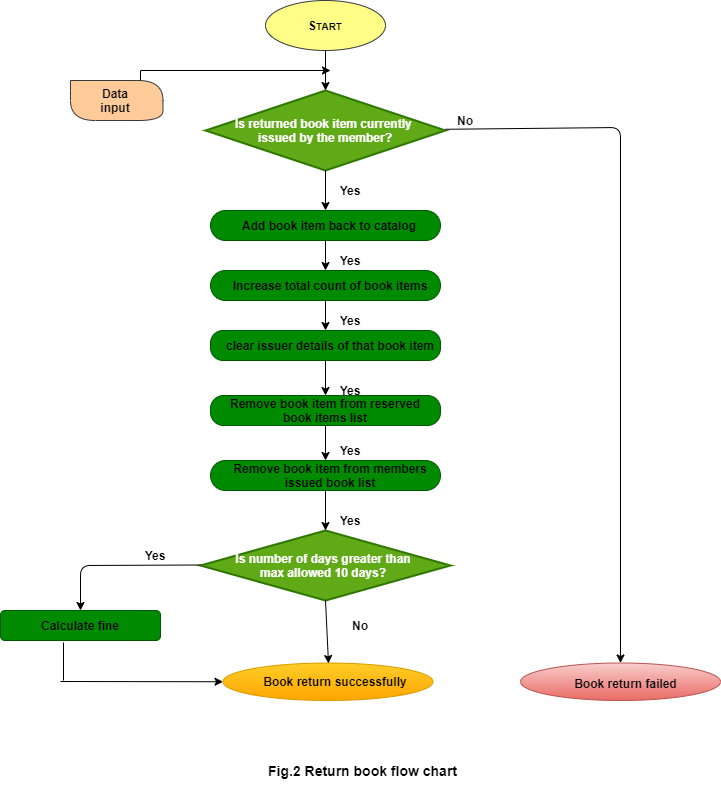

The diagram above was exported from draw.io. Its source (the exported page's mxGraphModel, read from the mxfile embedded in the PNG):
<mxGraphModel dx="808" dy="309" grid="1" gridSize="10" guides="1" tooltips="1" connect="1" arrows="1" fold="1" page="1" pageScale="1" pageWidth="850" pageHeight="1100" math="0" shadow="0">
  <root>
    <mxCell id="ncm_MorCE7OihoWjsUJM-0" />
    <mxCell id="ncm_MorCE7OihoWjsUJM-1" parent="ncm_MorCE7OihoWjsUJM-0" />
    <mxCell id="ncm_MorCE7OihoWjsUJM-3" value="Start" style="text;html=1;strokeColor=none;fillColor=none;align=center;verticalAlign=middle;whiteSpace=wrap;fontStyle=1;rounded=1;" vertex="1" parent="ncm_MorCE7OihoWjsUJM-1">
      <mxGeometry x="300" y="30" width="40" height="20" as="geometry" />
    </mxCell>
    <mxCell id="ncm_MorCE7OihoWjsUJM-6" value="&lt;b&gt;Is returned book item currently &lt;br&gt;issued by the member?&lt;/b&gt;" style="strokeWidth=2;html=1;shape=mxgraph.flowchart.decision;whiteSpace=wrap;fontStyle=0;fontFamily=Helvetica;fillColor=#60a917;strokeColor=#2D7600;rounded=1;fontColor=#ffffff;" vertex="1" parent="ncm_MorCE7OihoWjsUJM-1">
      <mxGeometry x="215" y="100" width="240" height="80" as="geometry" />
    </mxCell>
    <mxCell id="ncm_MorCE7OihoWjsUJM-7" value="S&lt;font size=&quot;1&quot;&gt;TART&lt;/font&gt;" style="ellipse;whiteSpace=wrap;html=1;fontFamily=Helvetica;fontStyle=1;fillColor=#ffff88;strokeColor=#36393d;rounded=1;" vertex="1" parent="ncm_MorCE7OihoWjsUJM-1">
      <mxGeometry x="275" y="10" width="120" height="50" as="geometry" />
    </mxCell>
    <mxCell id="ncm_MorCE7OihoWjsUJM-10" style="edgeStyle=orthogonalEdgeStyle;orthogonalLoop=1;jettySize=auto;html=1;exitX=0.5;exitY=1;exitDx=0;exitDy=0;exitPerimeter=0;fontFamily=Helvetica;" edge="1" parent="ncm_MorCE7OihoWjsUJM-1" source="ncm_MorCE7OihoWjsUJM-6" target="ncm_MorCE7OihoWjsUJM-6">
      <mxGeometry relative="1" as="geometry" />
    </mxCell>
    <mxCell id="X-bZ5EqqSS9_Y9HTZ3HZ-0" style="edgeStyle=orthogonalEdgeStyle;orthogonalLoop=1;jettySize=auto;html=1;exitX=0.5;exitY=1;exitDx=0;exitDy=0;fontFamily=Helvetica;" edge="1" parent="ncm_MorCE7OihoWjsUJM-1">
      <mxGeometry relative="1" as="geometry">
        <mxPoint x="330" y="260" as="targetPoint" />
        <mxPoint x="330" y="260" as="sourcePoint" />
      </mxGeometry>
    </mxCell>
    <mxCell id="ncm_MorCE7OihoWjsUJM-18" value="" style="strokeWidth=2;html=1;shape=mxgraph.flowchart.decision;whiteSpace=wrap;fontStyle=0;fontFamily=Helvetica;fillColor=#60a917;strokeColor=#2D7600;fontColor=#ffffff;rounded=1;" vertex="1" parent="ncm_MorCE7OihoWjsUJM-1">
      <mxGeometry x="210" y="540" width="250" height="70" as="geometry" />
    </mxCell>
    <mxCell id="X-bZ5EqqSS9_Y9HTZ3HZ-2" value="" style="whiteSpace=wrap;html=1;labelBackgroundColor=none;fontFamily=Helvetica;arcSize=50;strokeColor=#005700;fontColor=#ffffff;fillColor=#008a00;rounded=1;" vertex="1" parent="ncm_MorCE7OihoWjsUJM-1">
      <mxGeometry x="220" y="280" width="230" height="30" as="geometry" />
    </mxCell>
    <mxCell id="X-bZ5EqqSS9_Y9HTZ3HZ-3" value="" style="whiteSpace=wrap;html=1;fontFamily=Helvetica;arcSize=42;fillColor=#008a00;strokeColor=#005700;fontColor=#ffffff;rounded=1;" vertex="1" parent="ncm_MorCE7OihoWjsUJM-1">
      <mxGeometry x="220" y="340" width="230" height="30" as="geometry" />
    </mxCell>
    <mxCell id="X-bZ5EqqSS9_Y9HTZ3HZ-4" value="&lt;p&gt;&lt;br&gt;&lt;/p&gt;" style="whiteSpace=wrap;html=1;fontFamily=Helvetica;arcSize=44;strokeColor=#005700;fontColor=#ffffff;rounded=1;fillColor=#008a00;" vertex="1" parent="ncm_MorCE7OihoWjsUJM-1">
      <mxGeometry x="220" y="405" width="230" height="30" as="geometry" />
    </mxCell>
    <mxCell id="X-bZ5EqqSS9_Y9HTZ3HZ-8" value="" style="whiteSpace=wrap;html=1;fontFamily=Helvetica;noLabel=0;arcSize=50;fillColor=#008a00;strokeColor=#005700;fontColor=#ffffff;rounded=1;" vertex="1" parent="ncm_MorCE7OihoWjsUJM-1">
      <mxGeometry x="220" y="220" width="230" height="30" as="geometry" />
    </mxCell>
    <mxCell id="X-bZ5EqqSS9_Y9HTZ3HZ-10" value="Add book item back to catalog" style="text;html=1;align=left;verticalAlign=middle;whiteSpace=wrap;labelBackgroundColor=none;fontFamily=Helvetica;fontStyle=1;rounded=1;" vertex="1" parent="ncm_MorCE7OihoWjsUJM-1">
      <mxGeometry x="250" y="230" width="180" height="10" as="geometry" />
    </mxCell>
    <mxCell id="X-bZ5EqqSS9_Y9HTZ3HZ-12" value="Increase total count of book items" style="text;html=1;align=center;verticalAlign=middle;whiteSpace=wrap;labelBackgroundColor=none;fontFamily=Helvetica;fontStyle=1;rounded=1;" vertex="1" parent="ncm_MorCE7OihoWjsUJM-1">
      <mxGeometry x="230" y="285" width="220" height="20" as="geometry" />
    </mxCell>
    <mxCell id="X-bZ5EqqSS9_Y9HTZ3HZ-14" value="clear issuer details of that book item" style="text;html=1;strokeColor=none;fillColor=none;align=center;verticalAlign=middle;whiteSpace=wrap;labelBackgroundColor=none;fontFamily=Helvetica;fontStyle=1;rounded=1;" vertex="1" parent="ncm_MorCE7OihoWjsUJM-1">
      <mxGeometry x="220" y="350" width="240" height="10" as="geometry" />
    </mxCell>
    <mxCell id="X-bZ5EqqSS9_Y9HTZ3HZ-22" value="" style="whiteSpace=wrap;html=1;labelBackgroundColor=none;fontFamily=Helvetica;arcSize=50;fillColor=#008a00;strokeColor=#005700;fontColor=#ffffff;rounded=1;" vertex="1" parent="ncm_MorCE7OihoWjsUJM-1">
      <mxGeometry x="220" y="470" width="230" height="30" as="geometry" />
    </mxCell>
    <mxCell id="X-bZ5EqqSS9_Y9HTZ3HZ-25" value="Remove book item from members issued book list" style="text;html=1;align=center;verticalAlign=middle;whiteSpace=wrap;labelBackgroundColor=none;fontFamily=Helvetica;fontStyle=1;rounded=1;" vertex="1" parent="ncm_MorCE7OihoWjsUJM-1">
      <mxGeometry x="230" y="480" width="220" height="10" as="geometry" />
    </mxCell>
    <mxCell id="X-bZ5EqqSS9_Y9HTZ3HZ-27" value="&lt;font color=&quot;#000000&quot;&gt;&lt;b&gt;Calculate fine&lt;/b&gt;&lt;/font&gt;" style="whiteSpace=wrap;html=1;labelBackgroundColor=none;fontFamily=Helvetica;arcSize=15;fillColor=#008a00;strokeColor=#005700;fontColor=#ffffff;rounded=1;" vertex="1" parent="ncm_MorCE7OihoWjsUJM-1">
      <mxGeometry x="10" y="620" width="160" height="30" as="geometry" />
    </mxCell>
    <mxCell id="X-bZ5EqqSS9_Y9HTZ3HZ-28" value="Is number of days greater than max allowed 10 days?" style="text;html=1;align=center;verticalAlign=middle;whiteSpace=wrap;labelBackgroundColor=none;fontFamily=Helvetica;fontStyle=1;rounded=1;fontColor=#FFFFFF;" vertex="1" parent="ncm_MorCE7OihoWjsUJM-1">
      <mxGeometry x="232.5" y="555" width="200" height="40" as="geometry" />
    </mxCell>
    <mxCell id="X-bZ5EqqSS9_Y9HTZ3HZ-34" value="Remove book item from reserved book items list" style="text;html=1;strokeColor=none;fillColor=none;align=center;verticalAlign=middle;whiteSpace=wrap;labelBackgroundColor=none;fontFamily=Helvetica;rounded=1;fontStyle=1" vertex="1" parent="ncm_MorCE7OihoWjsUJM-1">
      <mxGeometry x="230" y="410" width="210" height="20" as="geometry" />
    </mxCell>
    <mxCell id="X-bZ5EqqSS9_Y9HTZ3HZ-35" value="" style="ellipse;whiteSpace=wrap;html=1;labelBackgroundColor=none;fontFamily=Helvetica;fillColor=#ffcd28;strokeColor=#d79b00;gradientColor=#ffa500;rounded=1;" vertex="1" parent="ncm_MorCE7OihoWjsUJM-1">
      <mxGeometry x="232.5" y="672.5" width="210" height="37.5" as="geometry" />
    </mxCell>
    <mxCell id="X-bZ5EqqSS9_Y9HTZ3HZ-41" value="&lt;p&gt;Book return failed&lt;/p&gt;" style="text;html=1;strokeColor=none;fillColor=none;align=center;verticalAlign=middle;whiteSpace=wrap;labelBackgroundColor=none;fontFamily=Helvetica;noLabel=1;rounded=1;" vertex="1" parent="ncm_MorCE7OihoWjsUJM-1">
      <mxGeometry x="570" y="681.25" width="90" height="20" as="geometry" />
    </mxCell>
    <mxCell id="X-bZ5EqqSS9_Y9HTZ3HZ-36" value="" style="ellipse;whiteSpace=wrap;html=1;labelBackgroundColor=none;fontFamily=Helvetica;fillColor=#f8cecc;strokeColor=#b85450;gradientColor=#ea6b66;rounded=1;" vertex="1" parent="ncm_MorCE7OihoWjsUJM-1">
      <mxGeometry x="530" y="672.5" width="200" height="37.5" as="geometry" />
    </mxCell>
    <mxCell id="X-bZ5EqqSS9_Y9HTZ3HZ-42" value="Book return failed" style="text;html=1;strokeColor=none;fillColor=none;align=center;verticalAlign=middle;whiteSpace=wrap;labelBackgroundColor=none;fontFamily=Helvetica;fontStyle=1;rounded=1;" vertex="1" parent="ncm_MorCE7OihoWjsUJM-1">
      <mxGeometry x="577.5" y="685" width="115" height="16.25" as="geometry" />
    </mxCell>
    <mxCell id="X-bZ5EqqSS9_Y9HTZ3HZ-43" value="Book return successfully" style="text;html=1;align=center;verticalAlign=middle;whiteSpace=wrap;labelBackgroundColor=none;fontFamily=Helvetica;fontStyle=1;rounded=1;" vertex="1" parent="ncm_MorCE7OihoWjsUJM-1">
      <mxGeometry x="270" y="681.25" width="150" height="20" as="geometry" />
    </mxCell>
    <mxCell id="X-bZ5EqqSS9_Y9HTZ3HZ-46" value="Text" style="text;html=1;strokeColor=none;fillColor=none;align=center;verticalAlign=middle;whiteSpace=wrap;labelBackgroundColor=none;fontFamily=Helvetica;noLabel=1;rounded=1;" vertex="1" parent="ncm_MorCE7OihoWjsUJM-1">
      <mxGeometry x="130" y="50" width="40" height="20" as="geometry" />
    </mxCell>
    <mxCell id="X-bZ5EqqSS9_Y9HTZ3HZ-49" value="Data input" style="text;html=1;strokeColor=none;fillColor=none;align=center;verticalAlign=middle;whiteSpace=wrap;labelBackgroundColor=none;fontFamily=Helvetica;noLabel=1;rounded=1;" vertex="1" parent="ncm_MorCE7OihoWjsUJM-1">
      <mxGeometry x="130" y="90" width="50" height="20" as="geometry" />
    </mxCell>
    <mxCell id="X-bZ5EqqSS9_Y9HTZ3HZ-53" value="Data input" style="text;html=1;strokeColor=none;fillColor=none;align=center;verticalAlign=middle;whiteSpace=wrap;labelBackgroundColor=none;fontFamily=Helvetica;noLabel=1;rounded=1;" vertex="1" parent="ncm_MorCE7OihoWjsUJM-1">
      <mxGeometry x="130" y="80" width="40" height="30" as="geometry" />
    </mxCell>
    <mxCell id="X-bZ5EqqSS9_Y9HTZ3HZ-58" style="edgeStyle=orthogonalEdgeStyle;orthogonalLoop=1;jettySize=auto;html=1;entryX=0.5;entryY=0;entryDx=0;entryDy=0;" edge="1" parent="ncm_MorCE7OihoWjsUJM-1">
      <mxGeometry relative="1" as="geometry">
        <mxPoint x="130" y="115" as="sourcePoint" />
        <mxPoint x="130" y="100" as="targetPoint" />
      </mxGeometry>
    </mxCell>
    <mxCell id="X-bZ5EqqSS9_Y9HTZ3HZ-59" value="" style="verticalLabelPosition=bottom;verticalAlign=top;html=1;shape=card;whiteSpace=wrap;size=0;arcSize=50;noLabel=0;rounded=1;fillColor=#ffcc99;strokeColor=#36393d;" vertex="1" parent="ncm_MorCE7OihoWjsUJM-1">
      <mxGeometry x="80" y="90" width="92.5" height="40" as="geometry" />
    </mxCell>
    <mxCell id="X-bZ5EqqSS9_Y9HTZ3HZ-60" value="Data input" style="text;html=1;strokeColor=none;fillColor=none;align=center;verticalAlign=middle;whiteSpace=wrap;noLabel=0;rounded=1;fontStyle=1" vertex="1" parent="ncm_MorCE7OihoWjsUJM-1">
      <mxGeometry x="105" y="100" width="40" height="20" as="geometry" />
    </mxCell>
    <mxCell id="6BHhJ7A3cDj3lFW32-hn-1" value="" style="endArrow=classic;html=1;entryX=0.5;entryY=0;entryDx=0;entryDy=0;entryPerimeter=0;exitX=0.5;exitY=1;exitDx=0;exitDy=0;" edge="1" parent="ncm_MorCE7OihoWjsUJM-1" source="ncm_MorCE7OihoWjsUJM-7" target="ncm_MorCE7OihoWjsUJM-6">
      <mxGeometry width="50" height="50" relative="1" as="geometry">
        <mxPoint x="200" y="160" as="sourcePoint" />
        <mxPoint x="250" y="110" as="targetPoint" />
      </mxGeometry>
    </mxCell>
    <mxCell id="6BHhJ7A3cDj3lFW32-hn-4" value="" style="endArrow=classic;html=1;exitX=0.5;exitY=1;exitDx=0;exitDy=0;exitPerimeter=0;entryX=0.5;entryY=0;entryDx=0;entryDy=0;" edge="1" parent="ncm_MorCE7OihoWjsUJM-1" source="ncm_MorCE7OihoWjsUJM-6" target="X-bZ5EqqSS9_Y9HTZ3HZ-8">
      <mxGeometry width="50" height="50" relative="1" as="geometry">
        <mxPoint x="275" y="270" as="sourcePoint" />
        <mxPoint x="334" y="220" as="targetPoint" />
      </mxGeometry>
    </mxCell>
    <mxCell id="6BHhJ7A3cDj3lFW32-hn-7" value="" style="endArrow=classic;html=1;exitX=0.5;exitY=1;exitDx=0;exitDy=0;" edge="1" parent="ncm_MorCE7OihoWjsUJM-1" source="X-bZ5EqqSS9_Y9HTZ3HZ-8">
      <mxGeometry width="50" height="50" relative="1" as="geometry">
        <mxPoint x="330" y="260" as="sourcePoint" />
        <mxPoint x="335" y="280" as="targetPoint" />
      </mxGeometry>
    </mxCell>
    <mxCell id="6BHhJ7A3cDj3lFW32-hn-13" value="" style="endArrow=classic;html=1;entryX=0.5;entryY=0;entryDx=0;entryDy=0;exitX=0.5;exitY=1;exitDx=0;exitDy=0;exitPerimeter=0;" edge="1" parent="ncm_MorCE7OihoWjsUJM-1" source="X-bZ5EqqSS9_Y9HTZ3HZ-2" target="X-bZ5EqqSS9_Y9HTZ3HZ-3">
      <mxGeometry width="50" height="50" relative="1" as="geometry">
        <mxPoint x="335" y="320" as="sourcePoint" />
        <mxPoint x="380" y="320" as="targetPoint" />
      </mxGeometry>
    </mxCell>
    <mxCell id="6BHhJ7A3cDj3lFW32-hn-14" value="" style="endArrow=classic;html=1;entryX=0.5;entryY=0;entryDx=0;entryDy=0;" edge="1" parent="ncm_MorCE7OihoWjsUJM-1" target="X-bZ5EqqSS9_Y9HTZ3HZ-4">
      <mxGeometry width="50" height="50" relative="1" as="geometry">
        <mxPoint x="335" y="370" as="sourcePoint" />
        <mxPoint x="335" y="405" as="targetPoint" />
        <Array as="points" />
      </mxGeometry>
    </mxCell>
    <mxCell id="6BHhJ7A3cDj3lFW32-hn-15" value="" style="endArrow=classic;html=1;exitX=0.5;exitY=1;exitDx=0;exitDy=0;" edge="1" parent="ncm_MorCE7OihoWjsUJM-1" source="X-bZ5EqqSS9_Y9HTZ3HZ-4">
      <mxGeometry width="50" height="50" relative="1" as="geometry">
        <mxPoint x="345" y="380" as="sourcePoint" />
        <mxPoint x="335" y="470" as="targetPoint" />
        <Array as="points" />
      </mxGeometry>
    </mxCell>
    <mxCell id="6BHhJ7A3cDj3lFW32-hn-16" value="" style="endArrow=classic;html=1;exitX=0.5;exitY=1;exitDx=0;exitDy=0;entryX=0.5;entryY=0;entryDx=0;entryDy=0;entryPerimeter=0;" edge="1" parent="ncm_MorCE7OihoWjsUJM-1" source="X-bZ5EqqSS9_Y9HTZ3HZ-22" target="ncm_MorCE7OihoWjsUJM-18">
      <mxGeometry width="50" height="50" relative="1" as="geometry">
        <mxPoint x="345" y="445" as="sourcePoint" />
        <mxPoint x="345" y="480" as="targetPoint" />
        <Array as="points" />
      </mxGeometry>
    </mxCell>
    <mxCell id="6BHhJ7A3cDj3lFW32-hn-24" value="" style="endArrow=classic;html=1;exitX=0.5;exitY=1;exitDx=0;exitDy=0;exitPerimeter=0;" edge="1" parent="ncm_MorCE7OihoWjsUJM-1" source="ncm_MorCE7OihoWjsUJM-18">
      <mxGeometry width="50" height="50" relative="1" as="geometry">
        <mxPoint x="430" y="700" as="sourcePoint" />
        <mxPoint x="338" y="673" as="targetPoint" />
        <Array as="points" />
      </mxGeometry>
    </mxCell>
    <mxCell id="6BHhJ7A3cDj3lFW32-hn-26" value="" style="endArrow=classic;html=1;entryX=0;entryY=0.5;entryDx=0;entryDy=0;" edge="1" parent="ncm_MorCE7OihoWjsUJM-1" target="X-bZ5EqqSS9_Y9HTZ3HZ-35">
      <mxGeometry width="50" height="50" relative="1" as="geometry">
        <mxPoint x="70" y="691" as="sourcePoint" />
        <mxPoint x="270" y="730" as="targetPoint" />
      </mxGeometry>
    </mxCell>
    <mxCell id="6BHhJ7A3cDj3lFW32-hn-30" value="" style="endArrow=classic;html=1;fontColor=#000000;exitX=0.5;exitY=0;exitDx=0;exitDy=0;" edge="1" parent="ncm_MorCE7OihoWjsUJM-1" source="X-bZ5EqqSS9_Y9HTZ3HZ-53">
      <mxGeometry width="50" height="50" relative="1" as="geometry">
        <mxPoint x="390" y="150" as="sourcePoint" />
        <mxPoint x="340" y="80" as="targetPoint" />
      </mxGeometry>
    </mxCell>
    <mxCell id="6BHhJ7A3cDj3lFW32-hn-31" value="" style="endArrow=none;html=1;fontColor=#000000;" edge="1" parent="ncm_MorCE7OihoWjsUJM-1">
      <mxGeometry width="50" height="50" relative="1" as="geometry">
        <mxPoint x="150" y="90" as="sourcePoint" />
        <mxPoint x="150" y="80" as="targetPoint" />
      </mxGeometry>
    </mxCell>
    <mxCell id="6BHhJ7A3cDj3lFW32-hn-32" value="" style="endArrow=classic;html=1;fontColor=#000000;" edge="1" parent="ncm_MorCE7OihoWjsUJM-1" source="ncm_MorCE7OihoWjsUJM-6" target="X-bZ5EqqSS9_Y9HTZ3HZ-36">
      <mxGeometry width="50" height="50" relative="1" as="geometry">
        <mxPoint x="460" y="140" as="sourcePoint" />
        <mxPoint x="730" y="230" as="targetPoint" />
        <Array as="points">
          <mxPoint x="630" y="137" />
        </Array>
      </mxGeometry>
    </mxCell>
    <mxCell id="6BHhJ7A3cDj3lFW32-hn-34" value="&lt;b&gt;Yes&lt;/b&gt;" style="text;html=1;strokeColor=none;fillColor=none;align=center;verticalAlign=middle;whiteSpace=wrap;rounded=0;fontColor=#000000;" vertex="1" parent="ncm_MorCE7OihoWjsUJM-1">
      <mxGeometry x="340" y="190" width="40" height="20" as="geometry" />
    </mxCell>
    <mxCell id="6BHhJ7A3cDj3lFW32-hn-39" value="" style="endArrow=none;html=1;fontColor=#000000;" edge="1" parent="ncm_MorCE7OihoWjsUJM-1">
      <mxGeometry width="50" height="50" relative="1" as="geometry">
        <mxPoint x="73" y="690" as="sourcePoint" />
        <mxPoint x="73" y="652" as="targetPoint" />
        <Array as="points" />
      </mxGeometry>
    </mxCell>
    <mxCell id="6BHhJ7A3cDj3lFW32-hn-41" value="" style="endArrow=classic;html=1;fontColor=#000000;entryX=0.5;entryY=0;entryDx=0;entryDy=0;" edge="1" parent="ncm_MorCE7OihoWjsUJM-1" target="X-bZ5EqqSS9_Y9HTZ3HZ-27">
      <mxGeometry width="50" height="50" relative="1" as="geometry">
        <mxPoint x="210" y="574.5" as="sourcePoint" />
        <mxPoint x="80" y="575" as="targetPoint" />
        <Array as="points">
          <mxPoint x="90" y="575" />
        </Array>
      </mxGeometry>
    </mxCell>
    <mxCell id="6BHhJ7A3cDj3lFW32-hn-44" value="&lt;b&gt;Yes&lt;/b&gt;" style="text;html=1;strokeColor=none;fillColor=none;align=center;verticalAlign=middle;whiteSpace=wrap;rounded=0;fontColor=#000000;" vertex="1" parent="ncm_MorCE7OihoWjsUJM-1">
      <mxGeometry x="340" y="260" width="40" height="20" as="geometry" />
    </mxCell>
    <mxCell id="6BHhJ7A3cDj3lFW32-hn-45" value="&lt;b&gt;Yes&lt;/b&gt;" style="text;html=1;strokeColor=none;fillColor=none;align=center;verticalAlign=middle;whiteSpace=wrap;rounded=0;fontColor=#000000;" vertex="1" parent="ncm_MorCE7OihoWjsUJM-1">
      <mxGeometry x="340" y="320" width="40" height="20" as="geometry" />
    </mxCell>
    <mxCell id="6BHhJ7A3cDj3lFW32-hn-46" value="&lt;b&gt;Yes&lt;/b&gt;" style="text;html=1;strokeColor=none;fillColor=none;align=center;verticalAlign=middle;whiteSpace=wrap;rounded=0;fontColor=#000000;" vertex="1" parent="ncm_MorCE7OihoWjsUJM-1">
      <mxGeometry x="340" y="390" width="40" height="20" as="geometry" />
    </mxCell>
    <mxCell id="6BHhJ7A3cDj3lFW32-hn-49" value="&lt;b&gt;Yes&lt;/b&gt;" style="text;html=1;strokeColor=none;fillColor=none;align=center;verticalAlign=middle;whiteSpace=wrap;rounded=0;fontColor=#000000;" vertex="1" parent="ncm_MorCE7OihoWjsUJM-1">
      <mxGeometry x="340" y="450" width="40" height="20" as="geometry" />
    </mxCell>
    <mxCell id="6BHhJ7A3cDj3lFW32-hn-50" value="&lt;b&gt;Yes&lt;/b&gt;" style="text;html=1;strokeColor=none;fillColor=none;align=center;verticalAlign=middle;whiteSpace=wrap;rounded=0;fontColor=#000000;" vertex="1" parent="ncm_MorCE7OihoWjsUJM-1">
      <mxGeometry x="340" y="520" width="40" height="20" as="geometry" />
    </mxCell>
    <mxCell id="6BHhJ7A3cDj3lFW32-hn-51" value="&lt;b&gt;Yes&lt;/b&gt;" style="text;html=1;strokeColor=none;fillColor=none;align=center;verticalAlign=middle;whiteSpace=wrap;rounded=0;fontColor=#000000;" vertex="1" parent="ncm_MorCE7OihoWjsUJM-1">
      <mxGeometry x="145" y="550" width="40" height="30" as="geometry" />
    </mxCell>
    <mxCell id="6BHhJ7A3cDj3lFW32-hn-52" value="&lt;b&gt;No&lt;/b&gt;" style="text;html=1;strokeColor=none;align=center;verticalAlign=middle;whiteSpace=wrap;rounded=0;fontColor=#000000;noLabel=0;" vertex="1" parent="ncm_MorCE7OihoWjsUJM-1">
      <mxGeometry x="345" y="625" width="50" height="20" as="geometry" />
    </mxCell>
    <mxCell id="6BHhJ7A3cDj3lFW32-hn-53" value="&lt;b&gt;No&lt;/b&gt;" style="text;html=1;strokeColor=none;align=center;verticalAlign=middle;whiteSpace=wrap;rounded=0;fontColor=#000000;noLabel=0;" vertex="1" parent="ncm_MorCE7OihoWjsUJM-1">
      <mxGeometry x="455" y="120" width="40" height="20" as="geometry" />
    </mxCell>
    <mxCell id="wFWF_jS6QOOz0d9aG8ZG-0" value="Text" style="text;html=1;strokeColor=none;fillColor=none;align=center;verticalAlign=middle;whiteSpace=wrap;rounded=0;fontColor=#000000;noLabel=1;" vertex="1" parent="ncm_MorCE7OihoWjsUJM-1">
      <mxGeometry x="106.25" y="620" width="40" height="20" as="geometry" />
    </mxCell>
    <mxCell id="wFWF_jS6QOOz0d9aG8ZG-1" value="&lt;b&gt;&lt;font style=&quot;font-size: 14px&quot;&gt;Fig.2 Return book flow chart&lt;/font&gt;&lt;/b&gt;" style="text;html=1;strokeColor=none;fillColor=none;align=center;verticalAlign=middle;whiteSpace=wrap;rounded=0;fontColor=#000000;noLabel=0;" vertex="1" parent="ncm_MorCE7OihoWjsUJM-1">
      <mxGeometry x="275" y="760" width="195" height="40" as="geometry" />
    </mxCell>
  </root>
</mxGraphModel>